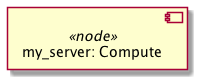

The diagram above was rendered by PlantUML. Its source (embedded in the PNG):
@startuml
skinparam componentStyle uml2

together {
component "my_server: Compute" <<node>> as node_my_server
}

@enduml